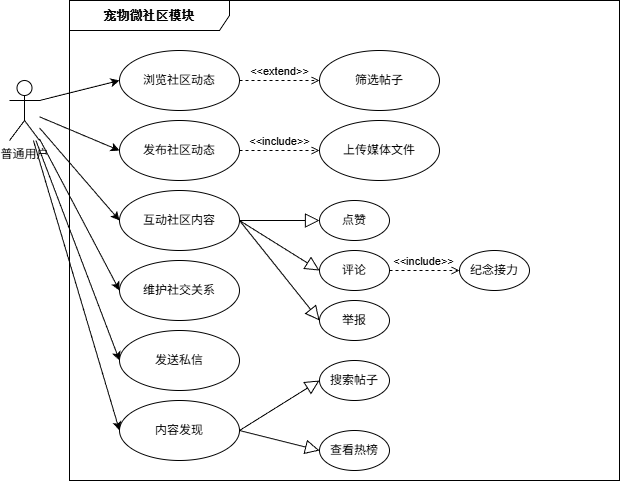

The diagram above was exported from draw.io. Its source (the exported page's mxGraphModel, read from the mxfile embedded in the PNG):
<mxGraphModel dx="1131" dy="583" grid="1" gridSize="10" guides="1" tooltips="1" connect="1" arrows="1" fold="1" page="1" pageScale="1" pageWidth="827" pageHeight="1169" math="0" shadow="0">
  <root>
    <mxCell id="0" />
    <mxCell id="1" parent="0" />
    <mxCell id="18" value="&lt;b&gt;&lt;span style=&quot;font-family: 宋体;&quot;&gt;&lt;font style=&quot;font-size: 12px;&quot;&gt;宠物微社区模块&lt;/font&gt;&lt;/span&gt;&lt;/b&gt;" style="shape=umlFrame;whiteSpace=wrap;html=1;pointerEvents=0;recursiveResize=0;container=1;collapsible=0;width=160;" vertex="1" parent="1">
      <mxGeometry x="100" y="90" width="550" height="480" as="geometry" />
    </mxCell>
    <mxCell id="19" value="发布社区动态" style="ellipse;whiteSpace=wrap;html=1;" vertex="1" parent="18">
      <mxGeometry x="50" y="120" width="120" height="60" as="geometry" />
    </mxCell>
    <mxCell id="20" value="浏览社区动态" style="ellipse;whiteSpace=wrap;html=1;" vertex="1" parent="18">
      <mxGeometry x="50" y="50" width="120" height="60" as="geometry" />
    </mxCell>
    <mxCell id="21" value="互动社区内容" style="ellipse;whiteSpace=wrap;html=1;" vertex="1" parent="18">
      <mxGeometry x="50" y="190" width="120" height="60" as="geometry" />
    </mxCell>
    <mxCell id="22" value="筛选帖子" style="ellipse;whiteSpace=wrap;html=1;" vertex="1" parent="18">
      <mxGeometry x="250" y="50" width="120" height="60" as="geometry" />
    </mxCell>
    <mxCell id="23" value="上传媒体文件" style="ellipse;whiteSpace=wrap;html=1;" vertex="1" parent="18">
      <mxGeometry x="250" y="120" width="120" height="60" as="geometry" />
    </mxCell>
    <mxCell id="25" value="&amp;lt;&amp;lt;include&amp;gt;&amp;gt;" style="html=1;verticalAlign=bottom;labelBackgroundColor=none;endArrow=open;endFill=0;dashed=1;exitX=1;exitY=0.5;exitDx=0;exitDy=0;entryX=0;entryY=0.5;entryDx=0;entryDy=0;" edge="1" parent="18" source="19" target="23">
      <mxGeometry x="-0.0083" width="160" relative="1" as="geometry">
        <mxPoint x="180" y="230" as="sourcePoint" />
        <mxPoint x="240" y="180" as="targetPoint" />
        <mxPoint as="offset" />
      </mxGeometry>
    </mxCell>
    <mxCell id="28" value="维护社交关系" style="ellipse;whiteSpace=wrap;html=1;" vertex="1" parent="18">
      <mxGeometry x="50" y="260" width="120" height="60" as="geometry" />
    </mxCell>
    <mxCell id="35" value="发送私信" style="ellipse;whiteSpace=wrap;html=1;" vertex="1" parent="18">
      <mxGeometry x="50" y="330" width="120" height="60" as="geometry" />
    </mxCell>
    <mxCell id="36" value="&amp;lt;&amp;lt;extend&amp;gt;&amp;gt;" style="html=1;verticalAlign=bottom;labelBackgroundColor=none;endArrow=open;endFill=0;dashed=1;entryX=0;entryY=0.5;entryDx=0;entryDy=0;exitX=1;exitY=0.5;exitDx=0;exitDy=0;" edge="1" parent="18" source="20" target="22">
      <mxGeometry width="160" relative="1" as="geometry">
        <mxPoint x="360" y="170" as="sourcePoint" />
        <mxPoint x="420" y="170" as="targetPoint" />
      </mxGeometry>
    </mxCell>
    <mxCell id="40" value="点赞" style="ellipse;whiteSpace=wrap;html=1;" vertex="1" parent="18">
      <mxGeometry x="250" y="200" width="70" height="40" as="geometry" />
    </mxCell>
    <mxCell id="42" value="评论" style="ellipse;whiteSpace=wrap;html=1;" vertex="1" parent="18">
      <mxGeometry x="250" y="250" width="70" height="40" as="geometry" />
    </mxCell>
    <mxCell id="43" value="纪念接力" style="ellipse;whiteSpace=wrap;html=1;" vertex="1" parent="18">
      <mxGeometry x="390" y="250" width="70" height="40" as="geometry" />
    </mxCell>
    <mxCell id="48" value="" style="edgeStyle=none;html=1;endSize=12;endArrow=block;endFill=0;entryX=0;entryY=0.5;entryDx=0;entryDy=0;exitX=1;exitY=0.5;exitDx=0;exitDy=0;" edge="1" parent="18" source="21" target="40">
      <mxGeometry width="160" relative="1" as="geometry">
        <mxPoint x="205" y="200" as="sourcePoint" />
        <mxPoint x="365" y="200" as="targetPoint" />
      </mxGeometry>
    </mxCell>
    <mxCell id="49" value="" style="edgeStyle=none;html=1;endSize=12;endArrow=block;endFill=0;entryX=0;entryY=0.5;entryDx=0;entryDy=0;" edge="1" parent="18" target="42">
      <mxGeometry width="160" relative="1" as="geometry">
        <mxPoint x="170" y="220" as="sourcePoint" />
        <mxPoint x="240" y="250" as="targetPoint" />
      </mxGeometry>
    </mxCell>
    <mxCell id="51" value="&amp;lt;&amp;lt;include&amp;gt;&amp;gt;" style="html=1;verticalAlign=bottom;labelBackgroundColor=none;endArrow=open;endFill=0;dashed=1;exitX=1;exitY=0.5;exitDx=0;exitDy=0;entryX=0;entryY=0.5;entryDx=0;entryDy=0;" edge="1" parent="18" source="42" target="43">
      <mxGeometry x="-0.0083" width="160" relative="1" as="geometry">
        <mxPoint x="320" y="328.57" as="sourcePoint" />
        <mxPoint x="400" y="328.57" as="targetPoint" />
        <mxPoint as="offset" />
      </mxGeometry>
    </mxCell>
    <mxCell id="52" value="" style="edgeStyle=none;html=1;endSize=12;endArrow=block;endFill=0;exitX=1;exitY=0.5;exitDx=0;exitDy=0;entryX=0;entryY=0.5;entryDx=0;entryDy=0;" edge="1" parent="18" source="21" target="53">
      <mxGeometry width="160" relative="1" as="geometry">
        <mxPoint x="180" y="230" as="sourcePoint" />
        <mxPoint x="260" y="280" as="targetPoint" />
      </mxGeometry>
    </mxCell>
    <mxCell id="53" value="举报" style="ellipse;whiteSpace=wrap;html=1;" vertex="1" parent="18">
      <mxGeometry x="250" y="300" width="70" height="40" as="geometry" />
    </mxCell>
    <mxCell id="54" value="内容发现" style="ellipse;whiteSpace=wrap;html=1;" vertex="1" parent="18">
      <mxGeometry x="50" y="400" width="120" height="60" as="geometry" />
    </mxCell>
    <mxCell id="58" value="搜索帖子" style="ellipse;whiteSpace=wrap;html=1;" vertex="1" parent="18">
      <mxGeometry x="250" y="360" width="70" height="40" as="geometry" />
    </mxCell>
    <mxCell id="59" value="查看热榜" style="ellipse;whiteSpace=wrap;html=1;" vertex="1" parent="18">
      <mxGeometry x="250" y="430" width="70" height="40" as="geometry" />
    </mxCell>
    <mxCell id="60" value="" style="edgeStyle=none;html=1;endSize=12;endArrow=block;endFill=0;entryX=0;entryY=0.5;entryDx=0;entryDy=0;exitX=1;exitY=0.5;exitDx=0;exitDy=0;" edge="1" parent="18" source="54" target="58">
      <mxGeometry width="160" relative="1" as="geometry">
        <mxPoint x="180" y="359.28999999999996" as="sourcePoint" />
        <mxPoint x="260" y="359.28999999999996" as="targetPoint" />
      </mxGeometry>
    </mxCell>
    <mxCell id="61" value="" style="edgeStyle=none;html=1;endSize=12;endArrow=block;endFill=0;entryX=0;entryY=0.5;entryDx=0;entryDy=0;exitX=1;exitY=0.5;exitDx=0;exitDy=0;" edge="1" parent="18" source="54" target="59">
      <mxGeometry width="160" relative="1" as="geometry">
        <mxPoint x="180" y="430" as="sourcePoint" />
        <mxPoint x="220" y="460" as="targetPoint" />
      </mxGeometry>
    </mxCell>
    <mxCell id="29" style="edgeStyle=none;html=1;exitX=1;exitY=0.3333333333333333;exitDx=0;exitDy=0;exitPerimeter=0;entryX=0;entryY=0.5;entryDx=0;entryDy=0;" edge="1" parent="1" source="32" target="20">
      <mxGeometry relative="1" as="geometry" />
    </mxCell>
    <mxCell id="30" style="edgeStyle=none;html=1;entryX=0;entryY=0.5;entryDx=0;entryDy=0;" edge="1" parent="1" source="32" target="19">
      <mxGeometry relative="1" as="geometry" />
    </mxCell>
    <mxCell id="31" style="edgeStyle=none;html=1;entryX=0;entryY=0.5;entryDx=0;entryDy=0;" edge="1" parent="1" source="32" target="28">
      <mxGeometry relative="1" as="geometry" />
    </mxCell>
    <mxCell id="38" style="edgeStyle=none;html=1;entryX=0;entryY=0.5;entryDx=0;entryDy=0;" edge="1" parent="1" source="32" target="35">
      <mxGeometry relative="1" as="geometry" />
    </mxCell>
    <mxCell id="39" style="edgeStyle=none;html=1;" edge="1" parent="1" source="32">
      <mxGeometry relative="1" as="geometry">
        <mxPoint x="150" y="520" as="targetPoint" />
      </mxGeometry>
    </mxCell>
    <mxCell id="32" value="普通用户" style="shape=umlActor;verticalLabelPosition=bottom;verticalAlign=top;html=1;" vertex="1" parent="1">
      <mxGeometry x="40" y="170" width="30" height="60" as="geometry" />
    </mxCell>
    <mxCell id="34" style="edgeStyle=none;html=1;entryX=0;entryY=0.5;entryDx=0;entryDy=0;" edge="1" parent="1" source="32" target="21">
      <mxGeometry relative="1" as="geometry" />
    </mxCell>
  </root>
</mxGraphModel>